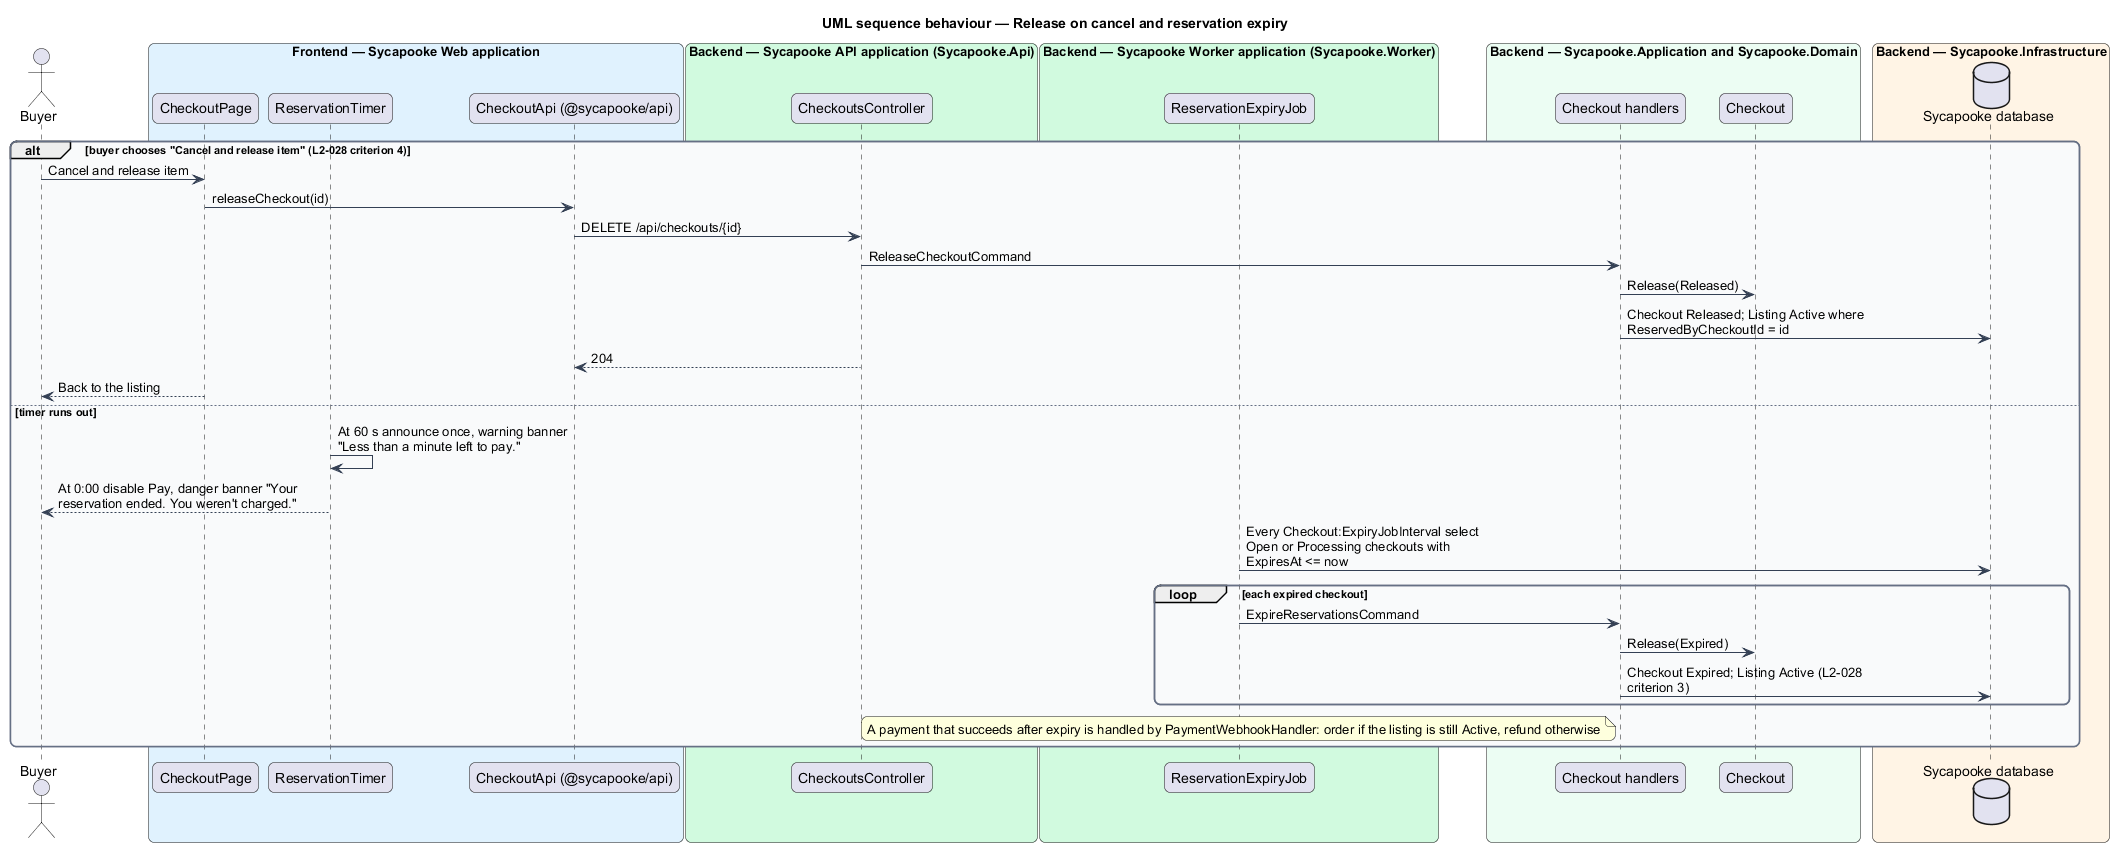

The diagram above was rendered by PlantUML. Its source (embedded in the PNG):
@startuml
title UML sequence behaviour — Release on cancel and reservation expiry
skinparam backgroundColor #FFFFFF
skinparam shadowing false
skinparam roundcorner 12
skinparam defaultFontName Arial
skinparam ArrowColor #344054
skinparam rectangle {
  BorderColor #344054
  FontColor #101828
}
skinparam package {
  BorderColor #667085
  FontColor #101828
  BackgroundColor #F9FAFB
}
skinparam sequenceMessageAlign left
skinparam maxMessageSize 260
actor "Buyer" as actor
box "Frontend — Sycapooke Web application" #E0F2FE
  participant "CheckoutPage" as page
  participant "ReservationTimer" as timer
  participant "CheckoutApi (@sycapooke/api)" as client
end box
box "Backend — Sycapooke API application (Sycapooke.Api)" #D1FADF
  participant "CheckoutsController" as ctrl
end box
box "Backend — Sycapooke Worker application (Sycapooke.Worker)" #D1FADF
  participant "ReservationExpiryJob" as job
end box
box "Backend — Sycapooke.Application and Sycapooke.Domain" #ECFDF3
  participant "Checkout handlers" as h
  participant "Checkout" as co
end box
box "Backend — Sycapooke.Infrastructure" #FFF4E5
  database "Sycapooke database" as db
end box
alt buyer chooses "Cancel and release item" (L2-028 criterion 4)
  actor -> page : Cancel and release item
  page -> client : releaseCheckout(id)
  client -> ctrl : DELETE /api/checkouts/{id}
  ctrl -> h : ReleaseCheckoutCommand
  h -> co : Release(Released)
  h -> db : Checkout Released; Listing Active where ReservedByCheckoutId = id
  ctrl --> client : 204
  page --> actor : Back to the listing
else timer runs out
  timer -> timer : At 60 s announce once, warning banner "Less than a minute left to pay."
  timer --> actor : At 0:00 disable Pay, danger banner "Your reservation ended. You weren't charged."
  job -> db : Every Checkout:ExpiryJobInterval select Open or Processing checkouts with ExpiresAt <= now
  loop each expired checkout
    job -> h : ExpireReservationsCommand
    h -> co : Release(Expired)
    h -> db : Checkout Expired; Listing Active (L2-028 criterion 3)
  end
  note over job : A payment that succeeds after expiry is handled by PaymentWebhookHandler: order if the listing is still Active, refund otherwise
end
@enduml